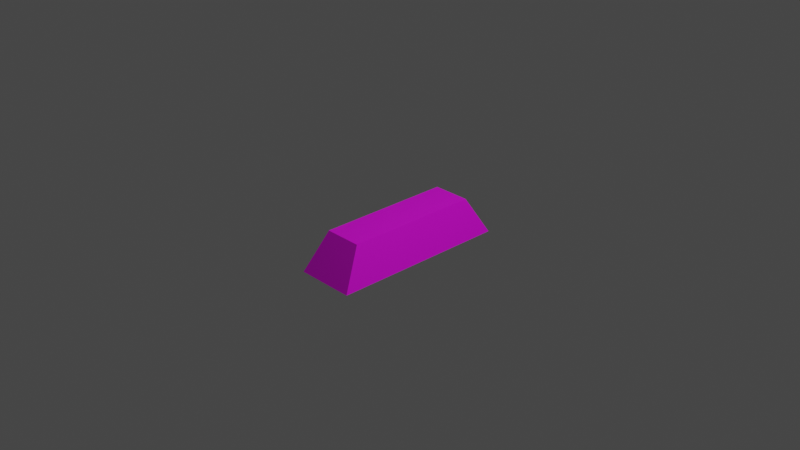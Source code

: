 # Source: ironbar.blend  (saved by Blender 2.83.18; exported with 4.5.12 LTS)
import bpy
from mathutils import Matrix  # noqa: F401  (used for matrix-valued properties, if any)

bpy.ops.wm.read_factory_settings(use_empty=True)
scene = bpy.context.scene
scene.name = 'Scene'

# ---- collections
col_collection = bpy.data.collections.new('Collection'); scene.collection.children.link(col_collection)

# ---- images (referenced by path relative to the original .blend; pixels are not part of the script)
import os
ASSET_DIR = os.environ.get("B2B_ASSET_DIR", "")  # directory of the original .blend (textures are referenced by path, not embedded)
HERE = os.path.dirname(os.path.abspath(__file__))  # packed textures are extracted next to this script under _unpacked/

def load_image(name, relpath, width, height, colorspace="sRGB"):
    """Load a texture the original file referenced (path relative to the .blend, or extracted next to this script)."""
    p = next((c for c in (os.path.join(HERE, relpath), os.path.join(ASSET_DIR, relpath)) if relpath and os.path.exists(c)), "")
    if p:
        img = bpy.data.images.load(p, check_existing=True)
        img.name = name
    else:  # same state as the original file: an image datablock whose file is absent (Cycles renders it pink)
        img = bpy.data.images.new(name, width, height)
        img.source = "FILE"
        img.filepath = "//" + (relpath or name)
    img.colorspace_settings.name = colorspace
    return img
img_ironbar_png = load_image('ironbar.png', 'ironbar.png', 1024, 1024, 'sRGB')

# ---- materials (node trees are filled in below, after node groups)
mat_material_003 = bpy.data.materials.new('Material.003')
mat_material_003.use_transparent_shadow = False

# ---- material node trees
mat_material_003.use_nodes = True; mat_material_003.node_tree.nodes.clear()
_N = mat_material_003.node_tree.nodes; _L = mat_material_003.node_tree.links
n0 = _N.new('ShaderNodeBsdfPrincipled'); n0.name = 'Principled BSDF'; n0.location = (10, 300)
n0.distribution = 'GGX'
n0.subsurface_method = 'BURLEY'
n0.inputs[3].default_value = 1.45
n0.inputs[27].default_value = (0.0, 0.0, 0.0, 1.0)
n0.inputs[28].default_value = 1.0
n1 = _N.new('ShaderNodeOutputMaterial'); n1.name = 'Material Output'; n1.location = (300, 300)
n2 = _N.new('ShaderNodeTexImage'); n2.name = 'Image Texture'; n2.location = (-280, 280)
n2.image = img_ironbar_png
_L.new(n0.outputs[0], n1.inputs[0])
_L.new(n2.outputs[0], n0.inputs[0])
n1.is_active_output = True

# ---- world
world_world = bpy.data.worlds.new('World'); scene.world = world_world
world_world.use_nodes = True; world_world.node_tree.nodes.clear()
_N = world_world.node_tree.nodes; _L = world_world.node_tree.links
n0 = _N.new('ShaderNodeOutputWorld'); n0.name = 'World Output'; n0.location = (300, 300)
n1 = _N.new('ShaderNodeBackground'); n1.name = 'Background'; n1.location = (10, 300)
n1.inputs[0].default_value = (0.05088, 0.05088, 0.05088, 1.0)
_L.new(n1.outputs[0], n0.inputs[0])
n0.is_active_output = True
world_world.color = (0.05088, 0.05088, 0.05088)
world_world.use_sun_shadow = False
world_world.sun_shadow_jitter_overblur = 0.0

# ---- cameras
cam_camera = bpy.data.cameras.new('Camera')
cam_camera.clip_end = 100.0
cam_camera.ortho_scale = 7.314

# ---- lights
light_light = bpy.data.lights.new('Light', 'POINT')
light_light.transmission_factor = 0.0
light_light.energy = 1000.0
light_light.shadow_soft_size = 0.1
light_light.shadow_maximum_resolution = 0.006
light_light.use_absolute_resolution = True

# ---- meshes
me_cube = bpy.data.meshes.new('Cube')
me_cube.from_pydata([(-1.562, -1.325, -1.0), (-1.0, -1.0, 1.0), (-1.562, 1.325, -1.0), (-1.0, 1.0, 1.0), (1.562, -1.325, -1.0), (1.0, -1.0, 1.0), (1.562, 1.325, -1.0), (1.0, 1.0, 1.0)], [], [(0, 1, 3, 2), (2, 3, 7, 6), (6, 7, 5, 4), (4, 5, 1, 0), (2, 6, 4, 0), (7, 3, 1, 5)])
_uv = me_cube.uv_layers.new(name='UVMap')
_uv.uv.foreach_set('vector', [0.8, 0.1439, 0.5801, 0.4564, 0.4403, 0.5287, 0.1386, 0.2582, 0.1386, 0.2582, 0.4403, 0.5287, 0.5057, 0.6718, 0.2858, 0.9843, 0.2858, 0.9843, 0.5057, 0.6718, 0.6455, 0.5996, 0.9471, 0.87, 0.9471, 0.87, 0.6455, 0.5996, 0.5801, 0.4564, 0.8, 0.1439, 0.8865, 0.02656, 0.9729, 0.02656, 0.9729, 0.09979, 0.8865, 0.09979, 0.5057, 0.6718, 0.4403, 0.5287, 0.5801, 0.4564, 0.6455, 0.5996])
me_cube.materials.append(mat_material_003)
me_cube.use_remesh_fix_poles = True
me_cube.use_remesh_preserve_attributes = False
me_cube.use_mirror_vertex_groups = False
me_cube.update()

# ---- objects
ob_light = bpy.data.objects.new('Light', light_light)
ob_camera = bpy.data.objects.new('Camera', cam_camera)
ob_ironbar = bpy.data.objects.new('ironbar', me_cube)

# ---- transforms, parenting, visibility, modifiers, constraints
ob_light.location = (4.076, 1.005, 5.904)
ob_light.rotation_euler = (0.6503, 0.05522, 1.866)
ob_light.lock_rotations_4d = False
ob_light.empty_display_type = 'ARROWS'
ob_light.color = (0.0, 0.0, 0.0, 0.0)
ob_light.lineart.crease_threshold = 0.0
ob_camera.location = (7.359, -6.926, 4.958)
ob_camera.rotation_euler = (1.109, 0.0, 0.8149)
ob_camera.lock_rotations_4d = False
ob_camera.empty_display_type = 'ARROWS'
ob_camera.color = (0.0, 0.0, 0.0, 0.0)
ob_camera.display_type = 'WIRE'
ob_camera.lineart.crease_threshold = 0.0
ob_ironbar.location = (0.0, 0.0, -0.1584)
ob_ironbar.scale = (0.2084, 0.7522, 0.2084)
ob_ironbar.lineart.crease_threshold = 0.0

# ---- collection membership
col_collection.objects.link(ob_light)
col_collection.objects.link(ob_camera)
col_collection.objects.link(ob_ironbar)

# ---- scene / render settings (as saved in the file)
scene.camera = ob_camera
scene.frame_start = 1; scene.frame_end = 250; scene.frame_set(0)
scene.render.engine = 'BLENDER_EEVEE_NEXT'
scene.cycles.use_denoising = False
scene.cycles.samples = 128
scene.cycles.sampling_pattern = 'TABULATED_SOBOL'
scene.cycles.use_adaptive_sampling = False
scene.cycles.use_light_tree = False
scene.view_settings.view_transform = 'Filmic'
bpy.context.view_layer.update()
